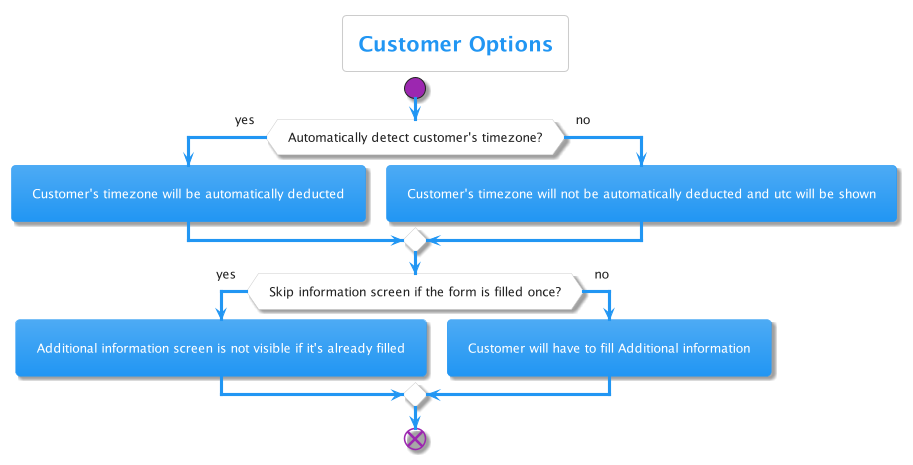

The diagram above was rendered by PlantUML. Its source (embedded in the PNG):
@startuml customerFlowSetting
!include https://raw.githubusercontent.com/bschwarz/puml-themes/master/themes/materia/puml-theme-materia.puml


title Customer Options

start

if(Automatically detect customer's timezone?) then(yes)
:Customer's timezone will be automatically deducted;

else (no)
:Customer's timezone will not be automatically deducted and utc will be shown;

endif

if(Skip information screen if the form is filled once?) then(yes)
:Additional information screen is not visible if it's already filled;

else (no)
:Customer will have to fill Additional information;
endif

end

@enduml